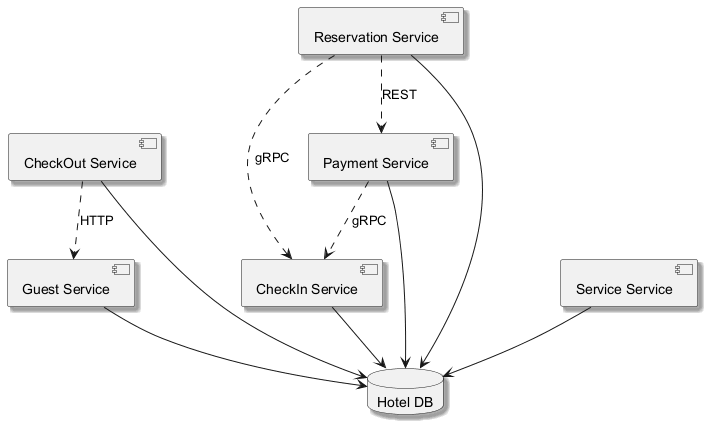

The diagram above was rendered by PlantUML. Its source (embedded in the PNG):
@startuml
skinparam backgroundColor #FFFFFF
skinparam classBackgroundColor #F1F8E9
skinparam classBorderColor #33691E
skinparam shadowing true
component "CheckOut Service" as C_CheckOutService
component "Guest Service" as C_GuestService
component "CheckIn Service" as C_CheckInService
component "Service Service" as C_ServiceService
component "Reservation Service" as C_ReservationService
component "Payment Service" as C_PaymentService
database "Hotel DB" as DB_hotel
C_CheckOutService --> DB_hotel
C_GuestService --> DB_hotel
C_CheckInService --> DB_hotel
C_ServiceService --> DB_hotel
C_ReservationService --> DB_hotel
C_PaymentService --> DB_hotel
C_ReservationService ..> C_CheckInService : gRPC
C_PaymentService ..> C_CheckInService : gRPC
C_ReservationService ..> C_PaymentService : REST
C_CheckOutService ..> C_GuestService : HTTP
@enduml